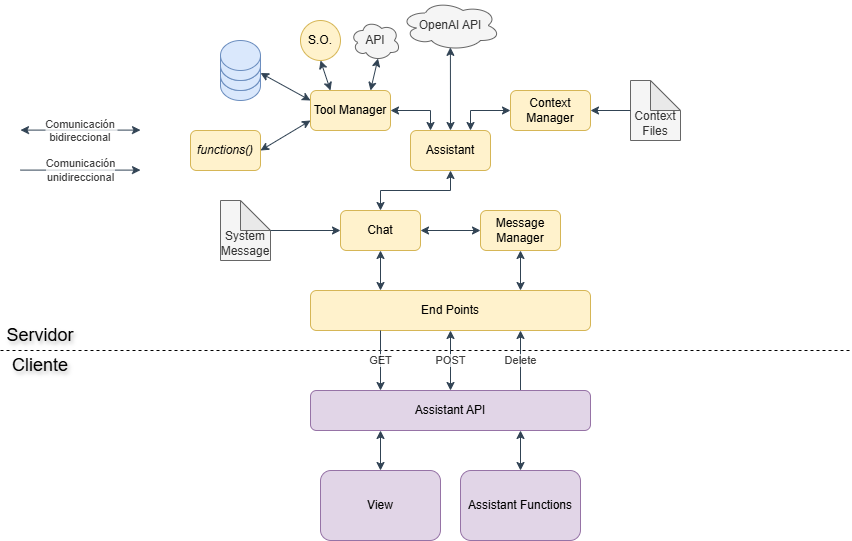

The diagram above was exported from draw.io. Its source (the exported page's mxGraphModel, read from the mxfile embedded in the PNG):
<mxGraphModel dx="1056" dy="579" grid="1" gridSize="10" guides="1" tooltips="1" connect="1" arrows="1" fold="1" page="1" pageScale="1" pageWidth="850" pageHeight="1100" math="0" shadow="0">
  <root>
    <mxCell id="0" />
    <mxCell id="1" parent="0" />
    <mxCell id="PFuqyYM4Y_dgl-P0N6Vt-1" value="" style="endArrow=none;dashed=1;html=1;rounded=0;" edge="1" parent="1">
      <mxGeometry width="50" height="50" relative="1" as="geometry">
        <mxPoint y="360" as="sourcePoint" />
        <mxPoint x="850" y="360" as="targetPoint" />
      </mxGeometry>
    </mxCell>
    <mxCell id="PFuqyYM4Y_dgl-P0N6Vt-2" value="Servidor" style="text;html=1;align=center;verticalAlign=middle;whiteSpace=wrap;rounded=0;fontSize=18;textShadow=1;" vertex="1" parent="1">
      <mxGeometry y="330" width="80" height="30" as="geometry" />
    </mxCell>
    <mxCell id="PFuqyYM4Y_dgl-P0N6Vt-3" value="Cliente" style="text;html=1;align=center;verticalAlign=middle;whiteSpace=wrap;rounded=0;fontSize=18;textShadow=1;" vertex="1" parent="1">
      <mxGeometry y="360" width="80" height="30" as="geometry" />
    </mxCell>
    <mxCell id="PFuqyYM4Y_dgl-P0N6Vt-4" value="End Points" style="rounded=1;whiteSpace=wrap;html=1;fillColor=#fff2cc;strokeColor=#d6b656;" vertex="1" parent="1">
      <mxGeometry x="310" y="300" width="280" height="40" as="geometry" />
    </mxCell>
    <mxCell id="PFuqyYM4Y_dgl-P0N6Vt-5" value="Chat" style="rounded=1;whiteSpace=wrap;html=1;fillColor=#fff2cc;strokeColor=#d6b656;" vertex="1" parent="1">
      <mxGeometry x="340" y="220" width="80" height="40" as="geometry" />
    </mxCell>
    <mxCell id="PFuqyYM4Y_dgl-P0N6Vt-6" value="Message Manager" style="rounded=1;whiteSpace=wrap;html=1;fillColor=#fff2cc;strokeColor=#d6b656;" vertex="1" parent="1">
      <mxGeometry x="480" y="220" width="80" height="40" as="geometry" />
    </mxCell>
    <mxCell id="PFuqyYM4Y_dgl-P0N6Vt-7" value="" style="endArrow=classic;startArrow=classic;html=1;rounded=0;exitX=1;exitY=0.5;exitDx=0;exitDy=0;entryX=0;entryY=0.5;entryDx=0;entryDy=0;fillColor=#647687;strokeColor=#314354;" edge="1" parent="1" source="PFuqyYM4Y_dgl-P0N6Vt-5" target="PFuqyYM4Y_dgl-P0N6Vt-6">
      <mxGeometry width="50" height="50" relative="1" as="geometry">
        <mxPoint x="410" y="330" as="sourcePoint" />
        <mxPoint x="460" y="280" as="targetPoint" />
      </mxGeometry>
    </mxCell>
    <mxCell id="PFuqyYM4Y_dgl-P0N6Vt-8" value="" style="endArrow=classic;startArrow=classic;html=1;rounded=0;entryX=0.5;entryY=1;entryDx=0;entryDy=0;exitX=0.25;exitY=0;exitDx=0;exitDy=0;fillColor=#647687;strokeColor=#314354;" edge="1" parent="1" source="PFuqyYM4Y_dgl-P0N6Vt-4" target="PFuqyYM4Y_dgl-P0N6Vt-5">
      <mxGeometry width="50" height="50" relative="1" as="geometry">
        <mxPoint x="390" y="330" as="sourcePoint" />
        <mxPoint x="440" y="280" as="targetPoint" />
        <Array as="points" />
      </mxGeometry>
    </mxCell>
    <mxCell id="PFuqyYM4Y_dgl-P0N6Vt-9" value="" style="endArrow=classic;startArrow=classic;html=1;rounded=0;exitX=0.75;exitY=0;exitDx=0;exitDy=0;entryX=0.5;entryY=1;entryDx=0;entryDy=0;fillColor=#647687;strokeColor=#314354;" edge="1" parent="1" source="PFuqyYM4Y_dgl-P0N6Vt-4" target="PFuqyYM4Y_dgl-P0N6Vt-6">
      <mxGeometry width="50" height="50" relative="1" as="geometry">
        <mxPoint x="510" y="340" as="sourcePoint" />
        <mxPoint x="560" y="290" as="targetPoint" />
      </mxGeometry>
    </mxCell>
    <mxCell id="PFuqyYM4Y_dgl-P0N6Vt-10" value="Assistant" style="rounded=1;whiteSpace=wrap;html=1;fillColor=#fff2cc;strokeColor=#d6b656;" vertex="1" parent="1">
      <mxGeometry x="410" y="140" width="80" height="40" as="geometry" />
    </mxCell>
    <mxCell id="PFuqyYM4Y_dgl-P0N6Vt-11" value="" style="endArrow=classic;startArrow=classic;html=1;rounded=0;exitX=0.5;exitY=0;exitDx=0;exitDy=0;entryX=0.5;entryY=1;entryDx=0;entryDy=0;fillColor=#647687;strokeColor=#314354;" edge="1" parent="1" source="PFuqyYM4Y_dgl-P0N6Vt-5" target="PFuqyYM4Y_dgl-P0N6Vt-10">
      <mxGeometry width="50" height="50" relative="1" as="geometry">
        <mxPoint x="410" y="270" as="sourcePoint" />
        <mxPoint x="460" y="220" as="targetPoint" />
        <Array as="points">
          <mxPoint x="380" y="200" />
          <mxPoint x="450" y="200" />
        </Array>
      </mxGeometry>
    </mxCell>
    <mxCell id="PFuqyYM4Y_dgl-P0N6Vt-12" value="Tool Manager" style="rounded=1;whiteSpace=wrap;html=1;fillColor=#fff2cc;strokeColor=#d6b656;" vertex="1" parent="1">
      <mxGeometry x="310" y="100" width="80" height="40" as="geometry" />
    </mxCell>
    <mxCell id="PFuqyYM4Y_dgl-P0N6Vt-13" value="Context Manager" style="rounded=1;whiteSpace=wrap;html=1;fillColor=#fff2cc;strokeColor=#d6b656;" vertex="1" parent="1">
      <mxGeometry x="510" y="100" width="80" height="40" as="geometry" />
    </mxCell>
    <mxCell id="PFuqyYM4Y_dgl-P0N6Vt-14" value="OpenAI API" style="ellipse;shape=cloud;whiteSpace=wrap;html=1;fillColor=#f5f5f5;strokeColor=#666666;fontColor=#333333;" vertex="1" parent="1">
      <mxGeometry x="400" y="10" width="100" height="50" as="geometry" />
    </mxCell>
    <mxCell id="PFuqyYM4Y_dgl-P0N6Vt-15" value="" style="endArrow=classic;startArrow=classic;html=1;rounded=0;exitX=0.5;exitY=0;exitDx=0;exitDy=0;entryX=0.499;entryY=0.937;entryDx=0;entryDy=0;entryPerimeter=0;fillColor=#647687;strokeColor=#314354;" edge="1" parent="1" source="PFuqyYM4Y_dgl-P0N6Vt-10" target="PFuqyYM4Y_dgl-P0N6Vt-14">
      <mxGeometry width="50" height="50" relative="1" as="geometry">
        <mxPoint x="440" y="130" as="sourcePoint" />
        <mxPoint x="450" y="80" as="targetPoint" />
      </mxGeometry>
    </mxCell>
    <mxCell id="PFuqyYM4Y_dgl-P0N6Vt-16" value="" style="endArrow=classic;startArrow=classic;html=1;rounded=0;exitX=1;exitY=0.5;exitDx=0;exitDy=0;entryX=0.25;entryY=0;entryDx=0;entryDy=0;fillColor=#647687;strokeColor=#314354;" edge="1" parent="1" source="PFuqyYM4Y_dgl-P0N6Vt-12" target="PFuqyYM4Y_dgl-P0N6Vt-10">
      <mxGeometry width="50" height="50" relative="1" as="geometry">
        <mxPoint x="410" y="130" as="sourcePoint" />
        <mxPoint x="460" y="80" as="targetPoint" />
        <Array as="points">
          <mxPoint x="430" y="120" />
        </Array>
      </mxGeometry>
    </mxCell>
    <mxCell id="PFuqyYM4Y_dgl-P0N6Vt-17" value="" style="endArrow=classic;startArrow=classic;html=1;rounded=0;exitX=0.75;exitY=0;exitDx=0;exitDy=0;entryX=0;entryY=0.5;entryDx=0;entryDy=0;fillColor=#647687;strokeColor=#314354;" edge="1" parent="1" source="PFuqyYM4Y_dgl-P0N6Vt-10" target="PFuqyYM4Y_dgl-P0N6Vt-13">
      <mxGeometry width="50" height="50" relative="1" as="geometry">
        <mxPoint x="470" y="110" as="sourcePoint" />
        <mxPoint x="520" y="60" as="targetPoint" />
        <Array as="points">
          <mxPoint x="470" y="120" />
        </Array>
      </mxGeometry>
    </mxCell>
    <mxCell id="PFuqyYM4Y_dgl-P0N6Vt-18" value="System Message" style="shape=note;whiteSpace=wrap;html=1;backgroundOutline=1;darkOpacity=0.05;verticalAlign=bottom;fillColor=#f5f5f5;fontColor=#333333;strokeColor=#666666;" vertex="1" parent="1">
      <mxGeometry x="220" y="210" width="50" height="60" as="geometry" />
    </mxCell>
    <mxCell id="PFuqyYM4Y_dgl-P0N6Vt-21" value="" style="endArrow=classic;html=1;rounded=0;entryX=0;entryY=0.5;entryDx=0;entryDy=0;exitX=0;exitY=0;exitDx=50;exitDy=30;exitPerimeter=0;fillColor=#647687;strokeColor=#314354;" edge="1" parent="1" source="PFuqyYM4Y_dgl-P0N6Vt-18" target="PFuqyYM4Y_dgl-P0N6Vt-5">
      <mxGeometry width="50" height="50" relative="1" as="geometry">
        <mxPoint x="270" y="245" as="sourcePoint" />
        <mxPoint x="460" y="160" as="targetPoint" />
      </mxGeometry>
    </mxCell>
    <mxCell id="PFuqyYM4Y_dgl-P0N6Vt-22" value="Context Files" style="shape=note;whiteSpace=wrap;html=1;backgroundOutline=1;darkOpacity=0.05;verticalAlign=bottom;fillColor=#f5f5f5;fontColor=#333333;strokeColor=#666666;" vertex="1" parent="1">
      <mxGeometry x="630" y="90" width="50" height="60" as="geometry" />
    </mxCell>
    <mxCell id="PFuqyYM4Y_dgl-P0N6Vt-24" value="" style="endArrow=classic;html=1;rounded=0;exitX=0;exitY=0.5;exitDx=0;exitDy=0;exitPerimeter=0;entryX=1;entryY=0.5;entryDx=0;entryDy=0;fillColor=#647687;strokeColor=#314354;" edge="1" parent="1" source="PFuqyYM4Y_dgl-P0N6Vt-22" target="PFuqyYM4Y_dgl-P0N6Vt-13">
      <mxGeometry width="50" height="50" relative="1" as="geometry">
        <mxPoint x="510" y="190" as="sourcePoint" />
        <mxPoint x="560" y="140" as="targetPoint" />
      </mxGeometry>
    </mxCell>
    <mxCell id="PFuqyYM4Y_dgl-P0N6Vt-28" value="" style="group" vertex="1" connectable="0" parent="1">
      <mxGeometry x="220" y="50" width="40" height="60" as="geometry" />
    </mxCell>
    <mxCell id="PFuqyYM4Y_dgl-P0N6Vt-25" value="" style="shape=cylinder3;whiteSpace=wrap;html=1;boundedLbl=1;backgroundOutline=1;size=15;fillColor=#dae8fc;strokeColor=#6c8ebf;" vertex="1" parent="PFuqyYM4Y_dgl-P0N6Vt-28">
      <mxGeometry y="20" width="40" height="40" as="geometry" />
    </mxCell>
    <mxCell id="PFuqyYM4Y_dgl-P0N6Vt-26" value="" style="shape=cylinder3;whiteSpace=wrap;html=1;boundedLbl=1;backgroundOutline=1;size=15;fillColor=#dae8fc;strokeColor=#6c8ebf;" vertex="1" parent="PFuqyYM4Y_dgl-P0N6Vt-28">
      <mxGeometry y="10" width="40" height="40" as="geometry" />
    </mxCell>
    <mxCell id="PFuqyYM4Y_dgl-P0N6Vt-27" value="" style="shape=cylinder3;whiteSpace=wrap;html=1;boundedLbl=1;backgroundOutline=1;size=15;fillColor=#dae8fc;strokeColor=#6c8ebf;" vertex="1" parent="PFuqyYM4Y_dgl-P0N6Vt-28">
      <mxGeometry width="40" height="40" as="geometry" />
    </mxCell>
    <mxCell id="PFuqyYM4Y_dgl-P0N6Vt-29" value="API" style="ellipse;shape=cloud;whiteSpace=wrap;html=1;fillColor=#f5f5f5;strokeColor=#666666;fontColor=#333333;" vertex="1" parent="1">
      <mxGeometry x="350" y="30" width="50" height="40" as="geometry" />
    </mxCell>
    <mxCell id="PFuqyYM4Y_dgl-P0N6Vt-30" value="S.O." style="ellipse;whiteSpace=wrap;html=1;fillColor=#fff2cc;strokeColor=#d6b656;" vertex="1" parent="1">
      <mxGeometry x="300" y="30" width="40" height="40" as="geometry" />
    </mxCell>
    <mxCell id="PFuqyYM4Y_dgl-P0N6Vt-31" value="&lt;i&gt;functions()&lt;/i&gt;" style="rounded=1;whiteSpace=wrap;html=1;fillColor=#fff2cc;strokeColor=#d6b656;" vertex="1" parent="1">
      <mxGeometry x="190" y="140" width="70" height="40" as="geometry" />
    </mxCell>
    <mxCell id="PFuqyYM4Y_dgl-P0N6Vt-32" value="" style="endArrow=classic;startArrow=classic;html=1;rounded=0;exitX=0.75;exitY=0;exitDx=0;exitDy=0;entryX=0.55;entryY=0.95;entryDx=0;entryDy=0;entryPerimeter=0;fillColor=#647687;strokeColor=#314354;" edge="1" parent="1" source="PFuqyYM4Y_dgl-P0N6Vt-12" target="PFuqyYM4Y_dgl-P0N6Vt-29">
      <mxGeometry width="50" height="50" relative="1" as="geometry">
        <mxPoint x="400" y="110" as="sourcePoint" />
        <mxPoint x="450" y="60" as="targetPoint" />
        <Array as="points" />
      </mxGeometry>
    </mxCell>
    <mxCell id="PFuqyYM4Y_dgl-P0N6Vt-33" value="" style="endArrow=classic;startArrow=classic;html=1;rounded=0;exitX=1;exitY=0.5;exitDx=0;exitDy=0;entryX=0;entryY=0.75;entryDx=0;entryDy=0;fillColor=#647687;strokeColor=#314354;" edge="1" parent="1" source="PFuqyYM4Y_dgl-P0N6Vt-31" target="PFuqyYM4Y_dgl-P0N6Vt-12">
      <mxGeometry width="50" height="50" relative="1" as="geometry">
        <mxPoint x="400" y="110" as="sourcePoint" />
        <mxPoint x="450" y="60" as="targetPoint" />
      </mxGeometry>
    </mxCell>
    <mxCell id="PFuqyYM4Y_dgl-P0N6Vt-34" value="" style="endArrow=classic;startArrow=classic;html=1;rounded=0;exitX=1;exitY=0;exitDx=0;exitDy=22.5;exitPerimeter=0;entryX=0;entryY=0.25;entryDx=0;entryDy=0;fillColor=#647687;strokeColor=#314354;" edge="1" parent="1" source="PFuqyYM4Y_dgl-P0N6Vt-26" target="PFuqyYM4Y_dgl-P0N6Vt-12">
      <mxGeometry width="50" height="50" relative="1" as="geometry">
        <mxPoint x="400" y="110" as="sourcePoint" />
        <mxPoint x="450" y="60" as="targetPoint" />
      </mxGeometry>
    </mxCell>
    <mxCell id="PFuqyYM4Y_dgl-P0N6Vt-35" value="" style="endArrow=classic;startArrow=classic;html=1;rounded=0;exitX=0.25;exitY=0;exitDx=0;exitDy=0;entryX=0.5;entryY=1;entryDx=0;entryDy=0;fillColor=#647687;strokeColor=#314354;" edge="1" parent="1" source="PFuqyYM4Y_dgl-P0N6Vt-12" target="PFuqyYM4Y_dgl-P0N6Vt-30">
      <mxGeometry width="50" height="50" relative="1" as="geometry">
        <mxPoint x="250" y="110" as="sourcePoint" />
        <mxPoint x="300" y="60" as="targetPoint" />
      </mxGeometry>
    </mxCell>
    <mxCell id="PFuqyYM4Y_dgl-P0N6Vt-37" value="POST" style="endArrow=classic;startArrow=classic;html=1;rounded=0;entryX=0.5;entryY=1;entryDx=0;entryDy=0;exitX=0.5;exitY=0;exitDx=0;exitDy=0;fillColor=#647687;strokeColor=#314354;textOpacity=75;" edge="1" parent="1" source="PFuqyYM4Y_dgl-P0N6Vt-46" target="PFuqyYM4Y_dgl-P0N6Vt-4">
      <mxGeometry width="50" height="50" relative="1" as="geometry">
        <mxPoint x="450" y="400" as="sourcePoint" />
        <mxPoint x="450" y="370" as="targetPoint" />
      </mxGeometry>
    </mxCell>
    <mxCell id="PFuqyYM4Y_dgl-P0N6Vt-39" value="GET" style="endArrow=classic;html=1;rounded=0;exitX=0.25;exitY=1;exitDx=0;exitDy=0;entryX=0.25;entryY=0;entryDx=0;entryDy=0;fillColor=#647687;strokeColor=#314354;textShadow=0;textOpacity=75;" edge="1" parent="1" source="PFuqyYM4Y_dgl-P0N6Vt-4" target="PFuqyYM4Y_dgl-P0N6Vt-46">
      <mxGeometry x="0.0123" width="50" height="50" relative="1" as="geometry">
        <mxPoint x="360" y="420" as="sourcePoint" />
        <mxPoint x="380" y="400" as="targetPoint" />
        <Array as="points" />
        <mxPoint as="offset" />
      </mxGeometry>
    </mxCell>
    <mxCell id="PFuqyYM4Y_dgl-P0N6Vt-40" value="Delete" style="endArrow=classic;html=1;rounded=0;entryX=0.75;entryY=1;entryDx=0;entryDy=0;exitX=0.75;exitY=0;exitDx=0;exitDy=0;fillColor=#647687;strokeColor=#314354;textOpacity=75;" edge="1" parent="1" source="PFuqyYM4Y_dgl-P0N6Vt-46" target="PFuqyYM4Y_dgl-P0N6Vt-4">
      <mxGeometry width="50" height="50" relative="1" as="geometry">
        <mxPoint x="520" y="400" as="sourcePoint" />
        <mxPoint x="560" y="380" as="targetPoint" />
      </mxGeometry>
    </mxCell>
    <mxCell id="PFuqyYM4Y_dgl-P0N6Vt-46" value="Assistant API" style="rounded=1;whiteSpace=wrap;html=1;fillColor=#e1d5e7;strokeColor=#9673a6;" vertex="1" parent="1">
      <mxGeometry x="310" y="400" width="280" height="40" as="geometry" />
    </mxCell>
    <mxCell id="PFuqyYM4Y_dgl-P0N6Vt-47" value="View" style="rounded=1;whiteSpace=wrap;html=1;fillColor=#e1d5e7;strokeColor=#9673a6;" vertex="1" parent="1">
      <mxGeometry x="320" y="480" width="120" height="70" as="geometry" />
    </mxCell>
    <mxCell id="PFuqyYM4Y_dgl-P0N6Vt-48" value="Assistant Functions" style="rounded=1;whiteSpace=wrap;html=1;fillColor=#e1d5e7;strokeColor=#9673a6;" vertex="1" parent="1">
      <mxGeometry x="460" y="480" width="120" height="70" as="geometry" />
    </mxCell>
    <mxCell id="PFuqyYM4Y_dgl-P0N6Vt-49" value="" style="endArrow=classic;startArrow=classic;html=1;rounded=0;entryX=0.25;entryY=1;entryDx=0;entryDy=0;exitX=0.5;exitY=0;exitDx=0;exitDy=0;fillColor=#647687;strokeColor=#314354;" edge="1" parent="1" source="PFuqyYM4Y_dgl-P0N6Vt-47" target="PFuqyYM4Y_dgl-P0N6Vt-46">
      <mxGeometry width="50" height="50" relative="1" as="geometry">
        <mxPoint x="370" y="480" as="sourcePoint" />
        <mxPoint x="410" y="470" as="targetPoint" />
      </mxGeometry>
    </mxCell>
    <mxCell id="PFuqyYM4Y_dgl-P0N6Vt-50" value="" style="endArrow=classic;startArrow=classic;html=1;rounded=0;entryX=0.75;entryY=1;entryDx=0;entryDy=0;exitX=0.5;exitY=0;exitDx=0;exitDy=0;fillColor=#647687;strokeColor=#314354;" edge="1" parent="1" source="PFuqyYM4Y_dgl-P0N6Vt-48" target="PFuqyYM4Y_dgl-P0N6Vt-46">
      <mxGeometry width="50" height="50" relative="1" as="geometry">
        <mxPoint x="360" y="520" as="sourcePoint" />
        <mxPoint x="410" y="470" as="targetPoint" />
      </mxGeometry>
    </mxCell>
    <mxCell id="PFuqyYM4Y_dgl-P0N6Vt-51" value="Comunicación&#10;bidireccional" style="endArrow=classic;startArrow=classic;rounded=0;fillColor=#647687;strokeColor=#314354;labelBackgroundColor=default;labelBorderColor=none;textShadow=0;textOpacity=75;" edge="1" parent="1">
      <mxGeometry width="50" height="50" relative="1" as="geometry">
        <mxPoint x="20" y="139.6" as="sourcePoint" />
        <mxPoint x="140" y="139.6" as="targetPoint" />
      </mxGeometry>
    </mxCell>
    <mxCell id="PFuqyYM4Y_dgl-P0N6Vt-52" value="Comunicación&lt;br&gt;unidireccional" style="endArrow=classic;startArrow=none;rounded=0;startFill=0;fillColor=#647687;strokeColor=#314354;html=1;textShadow=0;labelBackgroundColor=default;textOpacity=75;" edge="1" parent="1">
      <mxGeometry width="50" height="50" relative="1" as="geometry">
        <mxPoint x="20" y="179.6" as="sourcePoint" />
        <mxPoint x="140" y="179.6" as="targetPoint" />
      </mxGeometry>
    </mxCell>
  </root>
</mxGraphModel>